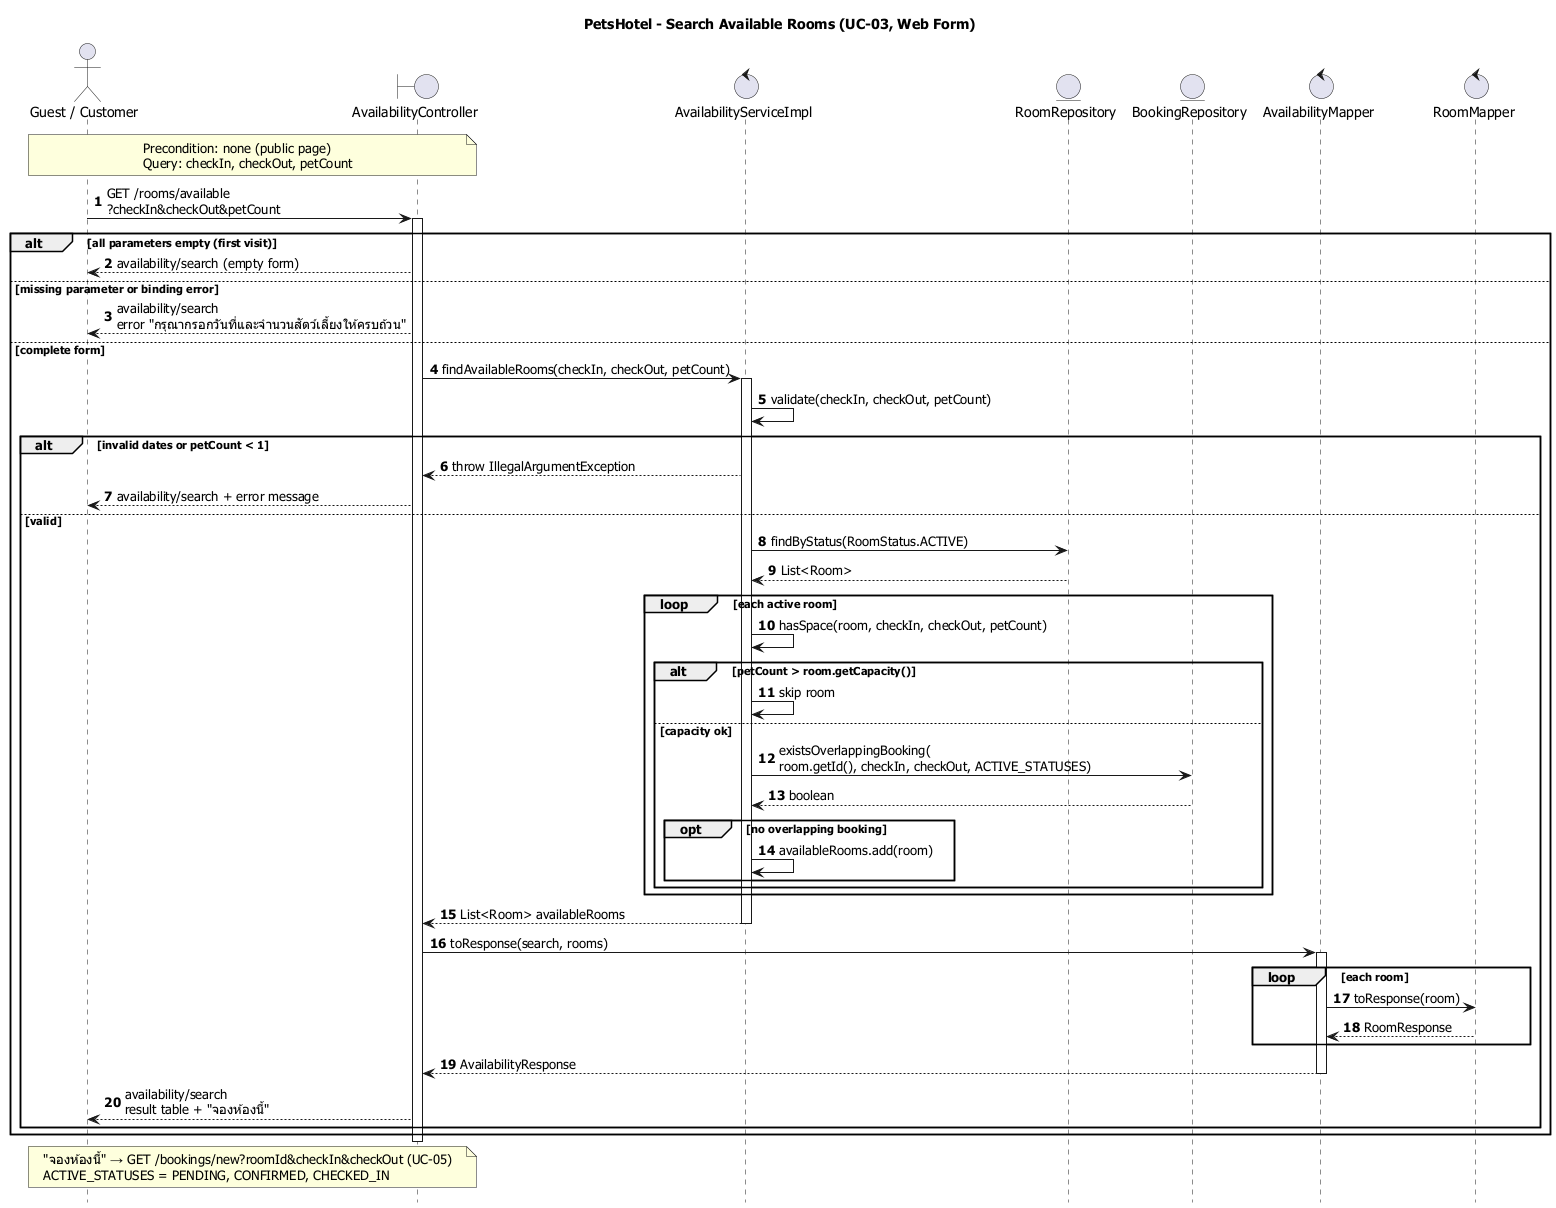

The diagram above was rendered by PlantUML. Its source (embedded in the PNG):
@startuml sequence-search-room
title PetsHotel - Search Available Rooms (UC-03, Web Form)

skinparam defaultFontName "Tahoma"
skinparam shadowing false
skinparam maxMessageSize 320
hide footbox
autonumber

' REST GET /api/rooms/available ใช้ service และ mapper ชุดเดียวกัน ต่างกันแค่ตอบเป็น JSON

actor "Guest / Customer" as User
boundary "AvailabilityController" as Page
control "AvailabilityServiceImpl" as Service
entity "RoomRepository" as Rooms
entity "BookingRepository" as Bookings
control "AvailabilityMapper" as Mapper
control "RoomMapper" as RoomMap

note over User, Page
  Precondition: none (public page)
  Query: checkIn, checkOut, petCount
end note

User -> Page : GET /rooms/available\n?checkIn&checkOut&petCount
activate Page

alt all parameters empty (first visit)
  Page --> User : availability/search (empty form)
else missing parameter or binding error
  Page --> User : availability/search\nerror "กรุณากรอกวันที่และจำนวนสัตว์เลี้ยงให้ครบถ้วน"
else complete form
  Page -> Service : findAvailableRooms(checkIn, checkOut, petCount)
  activate Service
  Service -> Service : validate(checkIn, checkOut, petCount)

  alt invalid dates or petCount < 1
    Service --> Page : throw IllegalArgumentException
    Page --> User : availability/search + error message
  else valid
    Service -> Rooms : findByStatus(RoomStatus.ACTIVE)
    Rooms --> Service : List<Room>

    loop each active room
      Service -> Service : hasSpace(room, checkIn, checkOut, petCount)
      alt petCount > room.getCapacity()
        Service -> Service : skip room
      else capacity ok
        Service -> Bookings : existsOverlappingBooking(\nroom.getId(), checkIn, checkOut, ACTIVE_STATUSES)
        Bookings --> Service : boolean
        opt no overlapping booking
          Service -> Service : availableRooms.add(room)
        end
      end
    end

    Service --> Page : List<Room> availableRooms
    deactivate Service

    Page -> Mapper : toResponse(search, rooms)
    activate Mapper
    loop each room
      Mapper -> RoomMap : toResponse(room)
      RoomMap --> Mapper : RoomResponse
    end
    Mapper --> Page : AvailabilityResponse
    deactivate Mapper

    Page --> User : availability/search\nresult table + "จองห้องนี้"
  end
end
deactivate Page

note over User, Page
  "จองห้องนี้" → GET /bookings/new?roomId&checkIn&checkOut (UC-05)
  ACTIVE_STATUSES = PENDING, CONFIRMED, CHECKED_IN
end note
@enduml